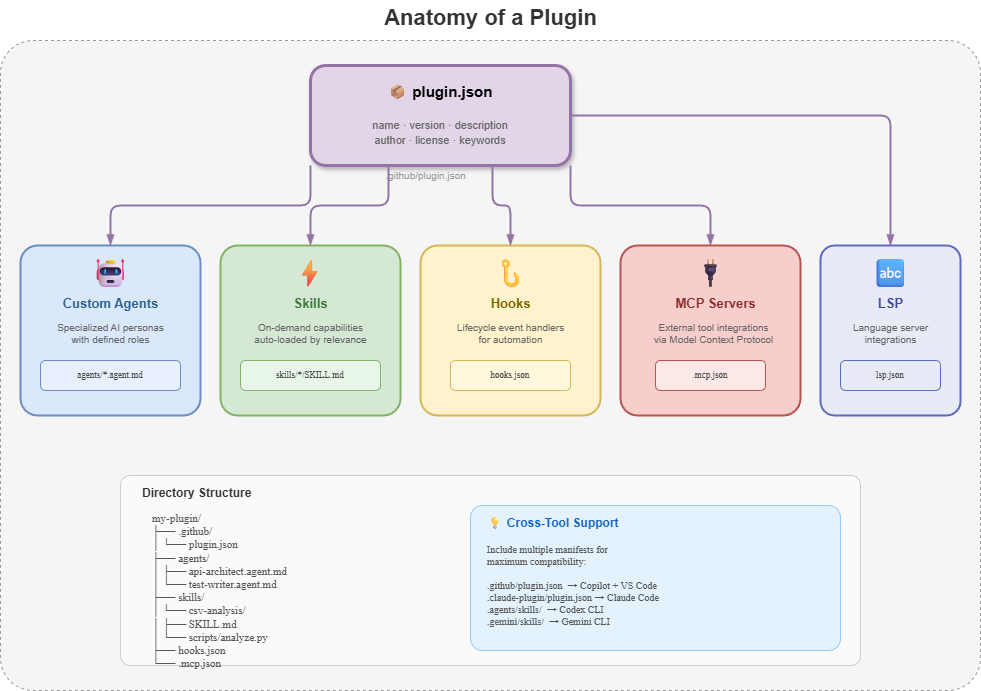

The diagram above was exported from draw.io. Its source (the exported page's mxGraphModel, read from the mxfile embedded in the PNG):
<mxGraphModel dx="612" dy="411" grid="1" gridSize="10" guides="1" tooltips="1" connect="1" arrows="1" fold="1" page="1" pageScale="1" pageWidth="1100" pageHeight="760" math="0" shadow="0">
  <root>
    <mxCell id="0" />
    <mxCell id="1" parent="0" />
    <mxCell id="title" value="&lt;b&gt;Anatomy of a Plugin&lt;/b&gt;" style="text;html=1;align=center;verticalAlign=middle;resizable=0;points=[];autosize=1;strokeColor=none;fillColor=none;fontSize=22;fontColor=#333333;" parent="1" vertex="1">
      <mxGeometry x="380" y="15" width="340" height="35" as="geometry" />
    </mxCell>
    <mxCell id="plugin-bg" value="" style="rounded=1;whiteSpace=wrap;html=1;fillColor=#f5f5f5;strokeColor=#999;strokeWidth=1;arcSize=5;dashed=1;" parent="1" vertex="1">
      <mxGeometry x="60" y="55" width="980" height="650" as="geometry" />
    </mxCell>
    <mxCell id="manifest" value="&lt;b style=&quot;font-size:15px&quot;&gt;📦 plugin.json&lt;/b&gt;&lt;br&gt;&lt;br&gt;&lt;font color=&quot;#666&quot; style=&quot;font-size:11px&quot;&gt;name · version · description&lt;br&gt;author · license · keywords&lt;/font&gt;" style="rounded=1;whiteSpace=wrap;html=1;fillColor=#e1d5e7;strokeColor=#9673a6;strokeWidth=3;fontSize=13;verticalAlign=middle;shadow=1;" parent="1" vertex="1">
      <mxGeometry x="370" y="80" width="260" height="100" as="geometry" />
    </mxCell>
    <mxCell id="manifest-path" value="&lt;font color=&quot;#999&quot;&gt;.github/plugin.json&lt;/font&gt;" style="text;html=1;align=center;verticalAlign=middle;resizable=0;points=[];autosize=1;strokeColor=none;fillColor=none;fontSize=10;" parent="1" vertex="1">
      <mxGeometry x="420" y="180" width="130" height="20" as="geometry" />
    </mxCell>
    <mxCell id="agents" value="" style="rounded=1;whiteSpace=wrap;html=1;fillColor=#dae8fc;strokeColor=#6c8ebf;strokeWidth=2;arcSize=10;" parent="1" vertex="1">
      <mxGeometry x="80" y="260" width="180" height="170" as="geometry" />
    </mxCell>
    <mxCell id="agents-icon" value="🤖" style="text;html=1;align=center;verticalAlign=middle;resizable=0;points=[];autosize=1;strokeColor=none;fillColor=none;fontSize=28;" parent="1" vertex="1">
      <mxGeometry x="145" y="268" width="50" height="40" as="geometry" />
    </mxCell>
    <mxCell id="agents-title" value="&lt;b&gt;Custom Agents&lt;/b&gt;" style="text;html=1;align=center;verticalAlign=middle;resizable=0;points=[];autosize=1;strokeColor=none;fillColor=none;fontSize=13;fontColor=#2d5f8a;" parent="1" vertex="1">
      <mxGeometry x="110" y="305" width="120" height="25" as="geometry" />
    </mxCell>
    <mxCell id="agents-desc" value="Specialized AI personas&lt;br&gt;with defined roles" style="text;html=1;align=center;verticalAlign=middle;resizable=0;points=[];autosize=1;strokeColor=none;fillColor=none;fontSize=10;fontColor=#666;" parent="1" vertex="1">
      <mxGeometry x="105" y="330" width="130" height="35" as="geometry" />
    </mxCell>
    <mxCell id="agents-file" value="agents/*.agent.md" style="rounded=1;whiteSpace=wrap;html=1;fillColor=#E8F0FE;strokeColor=#6c8ebf;fontSize=9;fontColor=#444;fontFamily=monospace;" parent="1" vertex="1">
      <mxGeometry x="100" y="375" width="140" height="30" as="geometry" />
    </mxCell>
    <mxCell id="skills" value="" style="rounded=1;whiteSpace=wrap;html=1;fillColor=#d5e8d4;strokeColor=#82b366;strokeWidth=2;arcSize=10;" parent="1" vertex="1">
      <mxGeometry x="280" y="260" width="180" height="170" as="geometry" />
    </mxCell>
    <mxCell id="skills-icon" value="⚡" style="text;html=1;align=center;verticalAlign=middle;resizable=0;points=[];autosize=1;strokeColor=none;fillColor=none;fontSize=28;" parent="1" vertex="1">
      <mxGeometry x="345" y="268" width="50" height="40" as="geometry" />
    </mxCell>
    <mxCell id="skills-title" value="&lt;b&gt;Skills&lt;/b&gt;" style="text;html=1;align=center;verticalAlign=middle;resizable=0;points=[];autosize=1;strokeColor=none;fillColor=none;fontSize=13;fontColor=#3a7a3a;" parent="1" vertex="1">
      <mxGeometry x="340" y="305" width="60" height="25" as="geometry" />
    </mxCell>
    <mxCell id="skills-desc" value="On-demand capabilities&lt;br&gt;auto-loaded by relevance" style="text;html=1;align=center;verticalAlign=middle;resizable=0;points=[];autosize=1;strokeColor=none;fillColor=none;fontSize=10;fontColor=#666;" parent="1" vertex="1">
      <mxGeometry x="300" y="330" width="140" height="35" as="geometry" />
    </mxCell>
    <mxCell id="skills-file" value="skills/*/SKILL.md" style="rounded=1;whiteSpace=wrap;html=1;fillColor=#E8F5E9;strokeColor=#82b366;fontSize=9;fontColor=#444;fontFamily=monospace;" parent="1" vertex="1">
      <mxGeometry x="300" y="375" width="140" height="30" as="geometry" />
    </mxCell>
    <mxCell id="hooks" value="" style="rounded=1;whiteSpace=wrap;html=1;fillColor=#fff2cc;strokeColor=#d6b656;strokeWidth=2;arcSize=10;" parent="1" vertex="1">
      <mxGeometry x="480" y="260" width="180" height="170" as="geometry" />
    </mxCell>
    <mxCell id="hooks-icon" value="🪝" style="text;html=1;align=center;verticalAlign=middle;resizable=0;points=[];autosize=1;strokeColor=none;fillColor=none;fontSize=28;" parent="1" vertex="1">
      <mxGeometry x="545" y="268" width="50" height="40" as="geometry" />
    </mxCell>
    <mxCell id="hooks-title" value="&lt;b&gt;Hooks&lt;/b&gt;" style="text;html=1;align=center;verticalAlign=middle;resizable=0;points=[];autosize=1;strokeColor=none;fillColor=none;fontSize=13;fontColor=#7a6a00;" parent="1" vertex="1">
      <mxGeometry x="540" y="305" width="60" height="25" as="geometry" />
    </mxCell>
    <mxCell id="hooks-desc" value="Lifecycle event handlers&lt;br&gt;for automation" style="text;html=1;align=center;verticalAlign=middle;resizable=0;points=[];autosize=1;strokeColor=none;fillColor=none;fontSize=10;fontColor=#666;" parent="1" vertex="1">
      <mxGeometry x="500" y="330" width="140" height="35" as="geometry" />
    </mxCell>
    <mxCell id="hooks-file" value="hooks.json" style="rounded=1;whiteSpace=wrap;html=1;fillColor=#FFF8DC;strokeColor=#d6b656;fontSize=9;fontColor=#444;fontFamily=monospace;" parent="1" vertex="1">
      <mxGeometry x="510" y="375" width="120" height="30" as="geometry" />
    </mxCell>
    <mxCell id="mcp" value="" style="rounded=1;whiteSpace=wrap;html=1;fillColor=#f8cecc;strokeColor=#b85450;strokeWidth=2;arcSize=10;" parent="1" vertex="1">
      <mxGeometry x="680" y="260" width="180" height="170" as="geometry" />
    </mxCell>
    <mxCell id="mcp-icon" value="🔌" style="text;html=1;align=center;verticalAlign=middle;resizable=0;points=[];autosize=1;strokeColor=none;fillColor=none;fontSize=28;" parent="1" vertex="1">
      <mxGeometry x="745" y="268" width="50" height="40" as="geometry" />
    </mxCell>
    <mxCell id="mcp-title" value="&lt;b&gt;MCP Servers&lt;/b&gt;" style="text;html=1;align=center;verticalAlign=middle;resizable=0;points=[];autosize=1;strokeColor=none;fillColor=none;fontSize=13;fontColor=#8a2d2d;" parent="1" vertex="1">
      <mxGeometry x="720" y="305" width="110" height="25" as="geometry" />
    </mxCell>
    <mxCell id="mcp-desc" value="External tool integrations&lt;br&gt;via Model Context Protocol" style="text;html=1;align=center;verticalAlign=middle;resizable=0;points=[];autosize=1;strokeColor=none;fillColor=none;fontSize=10;fontColor=#666;" parent="1" vertex="1">
      <mxGeometry x="698" y="330" width="150" height="35" as="geometry" />
    </mxCell>
    <mxCell id="mcp-file" value=".mcp.json" style="rounded=1;whiteSpace=wrap;html=1;fillColor=#FDE8E8;strokeColor=#b85450;fontSize=9;fontColor=#444;fontFamily=monospace;" parent="1" vertex="1">
      <mxGeometry x="715" y="375" width="110" height="30" as="geometry" />
    </mxCell>
    <mxCell id="lsp" value="" style="rounded=1;whiteSpace=wrap;html=1;fillColor=#E8EAF6;strokeColor=#5C6BC0;strokeWidth=2;arcSize=10;" parent="1" vertex="1">
      <mxGeometry x="880" y="260" width="140" height="170" as="geometry" />
    </mxCell>
    <mxCell id="lsp-icon" value="🔤" style="text;html=1;align=center;verticalAlign=middle;resizable=0;points=[];autosize=1;strokeColor=none;fillColor=none;fontSize=28;" parent="1" vertex="1">
      <mxGeometry x="925" y="268" width="50" height="40" as="geometry" />
    </mxCell>
    <mxCell id="lsp-title" value="&lt;b&gt;LSP&lt;/b&gt;" style="text;html=1;align=center;verticalAlign=middle;resizable=0;points=[];autosize=1;strokeColor=none;fillColor=none;fontSize=13;fontColor=#3949AB;" parent="1" vertex="1">
      <mxGeometry x="930" y="305" width="40" height="25" as="geometry" />
    </mxCell>
    <mxCell id="lsp-desc" value="Language server&lt;br&gt;integrations" style="text;html=1;align=center;verticalAlign=middle;resizable=0;points=[];autosize=1;strokeColor=none;fillColor=none;fontSize=10;fontColor=#666;" parent="1" vertex="1">
      <mxGeometry x="900" y="330" width="100" height="35" as="geometry" />
    </mxCell>
    <mxCell id="lsp-file" value="lsp.json" style="rounded=1;whiteSpace=wrap;html=1;fillColor=#E8EAF6;strokeColor=#5C6BC0;fontSize=9;fontColor=#444;fontFamily=monospace;" parent="1" vertex="1">
      <mxGeometry x="900" y="375" width="100" height="30" as="geometry" />
    </mxCell>
    <mxCell id="conn1" style="edgeStyle=orthogonalEdgeStyle;rounded=1;orthogonalLoop=1;exitX=0;exitY=1;exitDx=0;exitDy=0;entryX=0.5;entryY=0;entryDx=0;entryDy=0;strokeColor=#9673a6;strokeWidth=2;endArrow=blockThin;endFill=1;" parent="1" source="manifest" target="agents" edge="1">
      <mxGeometry relative="1" as="geometry" />
    </mxCell>
    <mxCell id="conn2" style="edgeStyle=orthogonalEdgeStyle;rounded=1;orthogonalLoop=1;exitX=0.3;exitY=1;exitDx=0;exitDy=0;entryX=0.5;entryY=0;entryDx=0;entryDy=0;strokeColor=#9673a6;strokeWidth=2;endArrow=blockThin;endFill=1;" parent="1" source="manifest" target="skills" edge="1">
      <mxGeometry relative="1" as="geometry" />
    </mxCell>
    <mxCell id="conn3" style="edgeStyle=orthogonalEdgeStyle;rounded=1;orthogonalLoop=1;exitX=0.7;exitY=1;exitDx=0;exitDy=0;entryX=0.5;entryY=0;entryDx=0;entryDy=0;strokeColor=#9673a6;strokeWidth=2;endArrow=blockThin;endFill=1;" parent="1" source="manifest" target="hooks" edge="1">
      <mxGeometry relative="1" as="geometry" />
    </mxCell>
    <mxCell id="conn4" style="edgeStyle=orthogonalEdgeStyle;rounded=1;orthogonalLoop=1;exitX=1;exitY=1;exitDx=0;exitDy=0;entryX=0.5;entryY=0;entryDx=0;entryDy=0;strokeColor=#9673a6;strokeWidth=2;endArrow=blockThin;endFill=1;" parent="1" source="manifest" target="mcp" edge="1">
      <mxGeometry relative="1" as="geometry" />
    </mxCell>
    <mxCell id="conn5" style="edgeStyle=orthogonalEdgeStyle;rounded=1;orthogonalLoop=1;exitX=1;exitY=0.5;exitDx=0;exitDy=0;entryX=0.5;entryY=0;entryDx=0;entryDy=0;strokeColor=#9673a6;strokeWidth=2;endArrow=blockThin;endFill=1;" parent="1" source="manifest" target="lsp" edge="1">
      <mxGeometry relative="1" as="geometry" />
    </mxCell>
    <mxCell id="dir-bg" value="" style="rounded=1;whiteSpace=wrap;html=1;fillColor=#FAFAFA;strokeColor=#CCC;arcSize=5;" parent="1" vertex="1">
      <mxGeometry x="180" y="490" width="740" height="190" as="geometry" />
    </mxCell>
    <mxCell id="dir-title" value="&lt;b&gt;Directory Structure&lt;/b&gt;" style="text;html=1;align=left;verticalAlign=middle;resizable=0;points=[];autosize=1;strokeColor=none;fillColor=none;fontSize=12;fontColor=#333;" parent="1" vertex="1">
      <mxGeometry x="200" y="495" width="150" height="25" as="geometry" />
    </mxCell>
    <mxCell id="dir-tree" value="my-plugin/&lt;br&gt;├── .github/&lt;br&gt;│   └── plugin.json&lt;br&gt;├── agents/&lt;br&gt;│   ├── api-architect.agent.md&lt;br&gt;│   └── test-writer.agent.md&lt;br&gt;├── skills/&lt;br&gt;│   └── csv-analysis/&lt;br&gt;│       ├── SKILL.md&lt;br&gt;│       └── scripts/analyze.py&lt;br&gt;├── hooks.json&lt;br&gt;└── .mcp.json" style="text;html=1;align=left;verticalAlign=top;resizable=0;points=[];autosize=1;strokeColor=none;fillColor=none;fontSize=11;fontColor=#555;fontFamily=monospace;spacingLeft=10;" parent="1" vertex="1">
      <mxGeometry x="200" y="520" width="280" height="155" as="geometry" />
    </mxCell>
    <mxCell id="cross-note-bg" value="" style="rounded=1;whiteSpace=wrap;html=1;fillColor=#E3F2FD;strokeColor=#90CAF9;arcSize=8;" parent="1" vertex="1">
      <mxGeometry x="530" y="520" width="370" height="145" as="geometry" />
    </mxCell>
    <mxCell id="cross-note-title" value="&lt;b&gt;💡 Cross-Tool Support&lt;/b&gt;" style="text;html=1;align=left;verticalAlign=middle;resizable=0;points=[];autosize=1;strokeColor=none;fillColor=none;fontSize=12;fontColor=#1565C0;" parent="1" vertex="1">
      <mxGeometry x="545" y="525" width="170" height="25" as="geometry" />
    </mxCell>
    <mxCell id="cross-note-text" value="Include multiple manifests for&lt;br&gt;maximum compatibility:&lt;br&gt;&lt;br&gt;.github/plugin.json &amp;nbsp;→ Copilot + VS Code&lt;br&gt;.claude-plugin/plugin.json → Claude Code&lt;br&gt;.agents/skills/ &amp;nbsp;→ Codex CLI&lt;br&gt;.gemini/skills/ &amp;nbsp;→ Gemini CLI" style="text;html=1;align=left;verticalAlign=top;resizable=0;points=[];autosize=1;strokeColor=none;fillColor=none;fontSize=10;fontColor=#555;fontFamily=monospace;" parent="1" vertex="1">
      <mxGeometry x="545" y="552" width="330" height="105" as="geometry" />
    </mxCell>
  </root>
</mxGraphModel>